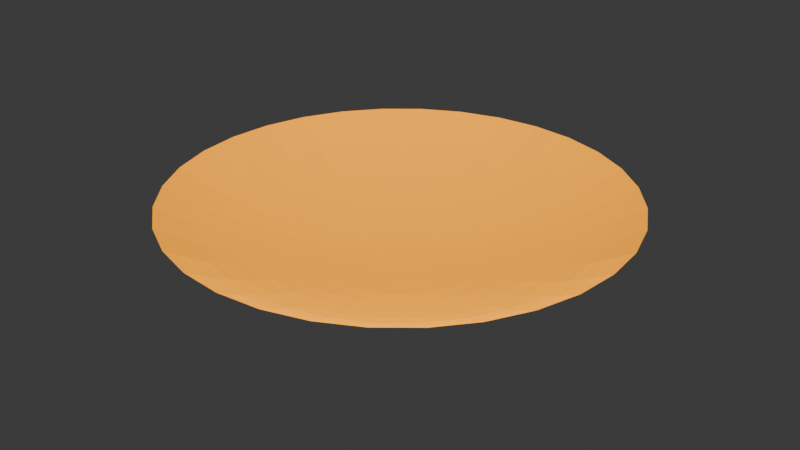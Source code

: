 # Source: mush.blend  (saved by Blender 4.1.23; exported with 4.5.12 LTS)
import bpy
from mathutils import Matrix  # noqa: F401  (used for matrix-valued properties, if any)

bpy.ops.wm.read_factory_settings(use_empty=True)
scene = bpy.context.scene
scene.name = 'Scene'

# ---- collections
col_collection = bpy.data.collections.new('Collection'); scene.collection.children.link(col_collection)

# ---- materials (node trees are filled in below, after node groups)
mat_material_001 = bpy.data.materials.new('Material.001')
mat_material_001.use_transparent_shadow = False

# ---- material node trees
mat_material_001.use_nodes = True; mat_material_001.node_tree.nodes.clear()
_N = mat_material_001.node_tree.nodes; _L = mat_material_001.node_tree.links
n0 = _N.new('ShaderNodeBsdfPrincipled'); n0.name = 'Principled BSDF'; n0.location = (10, 300)
n0.inputs[0].default_value = (0.8005, 0.2938, 0.0, 1.0)
n0.inputs[2].default_value = 0.185
n0.inputs[27].default_value = (0.7991, 0.2918, 0.0, 1.0)
n0.inputs[28].default_value = 1.0
n1 = _N.new('ShaderNodeOutputMaterial'); n1.name = 'Material Output'; n1.location = (300, 300)
_L.new(n0.outputs[0], n1.inputs[0])
n1.is_active_output = True

# ---- world
world_world = bpy.data.worlds.new('World'); scene.world = world_world
world_world.use_nodes = True; world_world.node_tree.nodes.clear()
_N = world_world.node_tree.nodes; _L = world_world.node_tree.links
n0 = _N.new('ShaderNodeOutputWorld'); n0.name = 'World Output'; n0.location = (300, 300)
n1 = _N.new('ShaderNodeBackground'); n1.name = 'Background'; n1.location = (10, 300)
n1.inputs[0].default_value = (0.05088, 0.05088, 0.05088, 1.0)
_L.new(n1.outputs[0], n0.inputs[0])
n0.is_active_output = True
world_world.color = (0.05088, 0.05088, 0.05088)
world_world.use_sun_shadow = False
world_world.sun_shadow_jitter_overblur = 0.0

# ---- meshes
me_circle = bpy.data.meshes.new('Circle')
me_circle.from_pydata([(1.082e-08, 1.894, 0.4887), (-0.3695, 1.858, 0.4887), (-0.7248, 1.75, 0.4887), (-1.052, 1.575, 0.4887), (-1.339, 1.339, 0.4887), (-1.575, 1.052, 0.4887), (-1.75, 0.7248, 0.4887), (-1.858, 0.3695, 0.4887), (-1.894, -1.332e-08, 0.4887), (-1.858, -0.3695, 0.4887), (-1.75, -0.7248, 0.4887), (-1.575, -1.052, 0.4887), (-1.339, -1.339, 0.4887), (-1.052, -1.575, 0.4887), (-0.7248, -1.75, 0.4887), (-0.3695, -1.858, 0.4887), (1.082e-08, -1.894, 0.4887), (0.3695, -1.858, 0.4887), (0.7248, -1.75, 0.4887), (1.052, -1.575, 0.4887), (1.339, -1.339, 0.4887), (1.575, -1.052, 0.4887), (1.75, -0.7248, 0.4887), (1.858, -0.3695, 0.4887), (1.894, -1.332e-08, 0.4887), (1.858, 0.3695, 0.4887), (1.75, 0.7248, 0.4887), (1.575, 1.052, 0.4887), (1.339, 1.339, 0.4887), (1.052, 1.575, 0.4887), (0.7248, 1.75, 0.4887), (0.3695, 1.858, 0.4887), (8.669e-09, 1.716, 0.3914), (-7.451e-09, 0.1831, 0.0), (6.869e-09, 1.561, 0.315), (4.773e-09, 1.38, 0.2416), (2.561e-09, 1.181, 0.1739), (4.657e-10, 0.9704, 0.1146), (-1.863e-09, 0.7576, 0.06596), (-3.958e-09, 0.5502, 0.02979), (-5.821e-09, 0.3562, 0.007521), (-0.03572, 0.1796, 0.0), (-0.3348, 1.683, 0.3914), (-0.0695, 0.3494, 0.007521), (-0.1073, 0.5396, 0.02979), (-0.1478, 0.7431, 0.06596), (-0.1893, 0.9518, 0.1146), (-0.2303, 1.158, 0.1739), (-0.2692, 1.353, 0.2416), (-0.3045, 1.531, 0.315), (-0.07007, 0.1692, 0.0), (-0.6567, 1.585, 0.3914), (-0.1363, 0.3291, 0.007521), (-0.2106, 0.5083, 0.02979), (-0.2899, 0.6999, 0.06596), (-0.3714, 0.8966, 0.1146), (-0.4518, 1.091, 0.1739), (-0.528, 1.275, 0.2416), (-0.5972, 1.442, 0.315), (-0.1017, 0.1522, 0.0), (-0.9533, 1.427, 0.3914), (-0.1979, 0.2962, 0.007521), (-0.3057, 0.4575, 0.02979), (-0.4209, 0.6299, 0.06596), (-0.5392, 0.8069, 0.1146), (-0.6559, 0.9816, 0.1739), (-0.7666, 1.147, 0.2416), (-0.867, 1.298, 0.315), (-0.1295, 0.1295, 0.0), (-1.213, 1.213, 0.3914), (-0.2519, 0.2519, 0.007521), (-0.3891, 0.3891, 0.02979), (-0.5357, 0.5357, 0.06596), (-0.6862, 0.6862, 0.1146), (-0.8348, 0.8348, 0.1739), (-0.9757, 0.9757, 0.2416), (-1.104, 1.104, 0.315), (-0.1522, 0.1017, 0.0), (-1.427, 0.9533, 0.3914), (-0.2962, 0.1979, 0.007521), (-0.4575, 0.3057, 0.02979), (-0.6299, 0.4209, 0.06596), (-0.8069, 0.5392, 0.1146), (-0.9816, 0.6559, 0.1739), (-1.147, 0.7666, 0.2416), (-1.298, 0.867, 0.315), (-0.1692, 0.07007, 0.0), (-1.585, 0.6567, 0.3914), (-0.3291, 0.1363, 0.007521), (-0.5083, 0.2106, 0.02979), (-0.6999, 0.2899, 0.06596), (-0.8966, 0.3714, 0.1146), (-1.091, 0.4518, 0.1739), (-1.275, 0.528, 0.2416), (-1.442, 0.5972, 0.315), (-0.1796, 0.03572, 0.0), (-1.683, 0.3348, 0.3914), (-0.3494, 0.0695, 0.007521), (-0.5396, 0.1073, 0.02979), (-0.7431, 0.1478, 0.06596), (-0.9518, 0.1893, 0.1146), (-1.158, 0.2303, 0.1739), (-1.353, 0.2692, 0.2416), (-1.531, 0.3045, 0.315), (-0.1831, -7.451e-09, 0.0), (-1.716, -1.067e-08, 0.3914), (-0.3562, -6.199e-09, 0.007521), (-0.5502, -5.413e-09, 0.02979), (-0.7576, -5.122e-09, 0.06596), (-0.9704, -5.355e-09, 0.1146), (-1.181, -6.054e-09, 0.1739), (-1.38, -7.101e-09, 0.2416), (-1.561, -8.702e-09, 0.315), (-0.1796, -0.03572, 0.0), (-1.683, -0.3348, 0.3914), (-0.3494, -0.0695, 0.007521), (-0.5396, -0.1073, 0.02979), (-0.7431, -0.1478, 0.06596), (-0.9518, -0.1893, 0.1146), (-1.158, -0.2303, 0.1739), (-1.353, -0.2692, 0.2416), (-1.531, -0.3045, 0.315), (-0.1692, -0.07007, 0.0), (-1.585, -0.6567, 0.3914), (-0.3291, -0.1363, 0.007521), (-0.5083, -0.2106, 0.02979), (-0.6999, -0.2899, 0.06596), (-0.8966, -0.3714, 0.1146), (-1.091, -0.4518, 0.1739), (-1.275, -0.528, 0.2416), (-1.442, -0.5972, 0.315), (-0.1522, -0.1017, 0.0), (-1.427, -0.9533, 0.3914), (-0.2962, -0.1979, 0.007521), (-0.4575, -0.3057, 0.02979), (-0.6299, -0.4209, 0.06596), (-0.8069, -0.5392, 0.1146), (-0.9816, -0.6559, 0.1739), (-1.147, -0.7666, 0.2416), (-1.298, -0.867, 0.315), (-0.1295, -0.1295, 0.0), (-1.213, -1.213, 0.3914), (-0.2519, -0.2519, 0.007521), (-0.3891, -0.3891, 0.02979), (-0.5357, -0.5357, 0.06596), (-0.6862, -0.6862, 0.1146), (-0.8348, -0.8348, 0.1739), (-0.9757, -0.9757, 0.2416), (-1.104, -1.104, 0.315), (-0.1017, -0.1522, 0.0), (-0.9533, -1.427, 0.3914), (-0.1979, -0.2962, 0.007521), (-0.3057, -0.4575, 0.02979), (-0.4209, -0.6299, 0.06596), (-0.5392, -0.8069, 0.1146), (-0.6559, -0.9816, 0.1739), (-0.7666, -1.147, 0.2416), (-0.867, -1.298, 0.315), (-0.07007, -0.1692, 0.0), (-0.6567, -1.585, 0.3914), (-0.1363, -0.3291, 0.007521), (-0.2106, -0.5083, 0.02979), (-0.2899, -0.6999, 0.06596), (-0.3714, -0.8966, 0.1146), (-0.4518, -1.091, 0.1739), (-0.528, -1.275, 0.2416), (-0.5972, -1.442, 0.315), (-0.03572, -0.1796, 0.0), (-0.3348, -1.683, 0.3914), (-0.0695, -0.3494, 0.007521), (-0.1073, -0.5396, 0.02979), (-0.1478, -0.7431, 0.06596), (-0.1893, -0.9518, 0.1146), (-0.2303, -1.158, 0.1739), (-0.2692, -1.353, 0.2416), (-0.3045, -1.531, 0.315), (7.451e-09, -0.1831, 0.0), (8.669e-09, -1.716, 0.3914), (6.17e-09, -0.3562, 0.007521), (5.18e-09, -0.5502, 0.02979), (4.715e-09, -0.7576, 0.06596), (4.657e-09, -0.9704, 0.1146), (5.064e-09, -1.181, 0.1739), (5.879e-09, -1.38, 0.2416), (7.101e-09, -1.561, 0.315), (0.03572, -0.1796, 0.0), (0.3348, -1.683, 0.3914), (0.0695, -0.3494, 0.007521), (0.1073, -0.5396, 0.02979), (0.1478, -0.7431, 0.06596), (0.1893, -0.9518, 0.1146), (0.2303, -1.158, 0.1739), (0.2692, -1.353, 0.2416), (0.3045, -1.531, 0.315), (0.07007, -0.1692, 0.0), (0.6567, -1.585, 0.3914), (0.1363, -0.3291, 0.007521), (0.2106, -0.5083, 0.02979), (0.2899, -0.6999, 0.06596), (0.3714, -0.8966, 0.1146), (0.4518, -1.091, 0.1739), (0.528, -1.275, 0.2416), (0.5972, -1.442, 0.315), (0.1017, -0.1522, 0.0), (0.9533, -1.427, 0.3914), (0.1979, -0.2962, 0.007521), (0.3057, -0.4575, 0.02979), (0.4209, -0.6299, 0.06596), (0.5392, -0.8069, 0.1146), (0.6559, -0.9816, 0.1739), (0.7666, -1.147, 0.2416), (0.867, -1.298, 0.315), (0.1295, -0.1295, 0.0), (1.213, -1.213, 0.3914), (0.2519, -0.2519, 0.007521), (0.3891, -0.3891, 0.02979), (0.5357, -0.5357, 0.06596), (0.6862, -0.6862, 0.1146), (0.8348, -0.8348, 0.1739), (0.9757, -0.9757, 0.2416), (1.104, -1.104, 0.315), (0.1522, -0.1017, 0.0), (1.427, -0.9533, 0.3914), (0.2962, -0.1979, 0.007521), (0.4575, -0.3057, 0.02979), (0.6299, -0.4209, 0.06596), (0.8069, -0.5392, 0.1146), (0.9816, -0.6559, 0.1739), (1.147, -0.7666, 0.2416), (1.298, -0.867, 0.315), (0.1692, -0.07007, 0.0), (1.585, -0.6567, 0.3914), (0.3291, -0.1363, 0.007521), (0.5083, -0.2106, 0.02979), (0.6999, -0.2899, 0.06596), (0.8966, -0.3714, 0.1146), (1.091, -0.4518, 0.1739), (1.275, -0.528, 0.2416), (1.442, -0.5972, 0.315), (0.1796, -0.03572, 0.0), (1.683, -0.3348, 0.3914), (0.3494, -0.0695, 0.007521), (0.5396, -0.1073, 0.02979), (0.7431, -0.1478, 0.06596), (0.9518, -0.1893, 0.1146), (1.158, -0.2303, 0.1739), (1.353, -0.2692, 0.2416), (1.531, -0.3045, 0.315), (0.1831, 7.451e-09, 0.0), (1.716, -1.067e-08, 0.3914), (0.3562, 5.821e-09, 0.007521), (0.5502, 3.725e-09, 0.02979), (0.7576, 1.513e-09, 0.06596), (0.9704, -9.313e-10, 0.1146), (1.181, -3.492e-09, 0.1739), (1.38, -6.054e-09, 0.2416), (1.561, -8.44e-09, 0.315), (0.1796, 0.03572, 0.0), (1.683, 0.3348, 0.3914), (0.3494, 0.0695, 0.007521), (0.5396, 0.1073, 0.02979), (0.7431, 0.1478, 0.06596), (0.9518, 0.1893, 0.1146), (1.158, 0.2303, 0.1739), (1.353, 0.2692, 0.2416), (1.531, 0.3045, 0.315), (0.1692, 0.07007, 0.0), (1.585, 0.6567, 0.3914), (0.3291, 0.1363, 0.007521), (0.5083, 0.2106, 0.02979), (0.6999, 0.2899, 0.06596), (0.8966, 0.3714, 0.1146), (1.091, 0.4518, 0.1739), (1.275, 0.528, 0.2416), (1.442, 0.5972, 0.315), (0.1522, 0.1017, 0.0), (1.427, 0.9533, 0.3914), (0.2962, 0.1979, 0.007521), (0.4575, 0.3057, 0.02979), (0.6299, 0.4209, 0.06596), (0.8069, 0.5392, 0.1146), (0.9816, 0.6559, 0.1739), (1.147, 0.7666, 0.2416), (1.298, 0.867, 0.315), (0.1295, 0.1295, 0.0), (1.213, 1.213, 0.3914), (0.2519, 0.2519, 0.007521), (0.3891, 0.3891, 0.02979), (0.5357, 0.5357, 0.06596), (0.6862, 0.6862, 0.1146), (0.8348, 0.8348, 0.1739), (0.9757, 0.9757, 0.2416), (1.104, 1.104, 0.315), (0.1017, 0.1522, 0.0), (0.9533, 1.427, 0.3914), (0.1979, 0.2962, 0.007521), (0.3057, 0.4575, 0.02979), (0.4209, 0.6299, 0.06596), (0.5392, 0.8069, 0.1146), (0.6559, 0.9816, 0.1739), (0.7666, 1.147, 0.2416), (0.867, 1.298, 0.315), (0.07007, 0.1692, 0.0), (0.6567, 1.585, 0.3914), (0.1363, 0.3291, 0.007521), (0.2106, 0.5083, 0.02979), (0.2899, 0.6999, 0.06596), (0.3714, 0.8966, 0.1146), (0.4518, 1.091, 0.1739), (0.528, 1.275, 0.2416), (0.5972, 1.442, 0.315), (0.03572, 0.1796, 0.0), (0.3348, 1.683, 0.3914), (0.0695, 0.3494, 0.007521), (0.1073, 0.5396, 0.02979), (0.1478, 0.7431, 0.06596), (0.1893, 0.9518, 0.1146), (0.2303, 1.158, 0.1739), (0.2692, 1.353, 0.2416), (0.3045, 1.531, 0.315)], [], [(312, 32, 0, 31), (285, 294, 29, 28), (168, 177, 16, 15), (51, 60, 3, 2), (294, 303, 30, 29), (177, 186, 17, 16), (60, 69, 4, 3), (303, 312, 31, 30), (186, 195, 18, 17), (69, 78, 5, 4), (195, 204, 19, 18), (78, 87, 6, 5), (42, 51, 2, 1), (204, 213, 20, 19), (87, 96, 7, 6), (213, 222, 21, 20), (96, 105, 8, 7), (222, 231, 22, 21), (105, 114, 9, 8), (231, 240, 23, 22), (114, 123, 10, 9), (240, 249, 24, 23), (123, 132, 11, 10), (249, 258, 25, 24), (132, 141, 12, 11), (258, 267, 26, 25), (141, 150, 13, 12), (267, 276, 27, 26), (150, 159, 14, 13), (276, 285, 28, 27), (159, 168, 15, 14), (41, 33, 311, 302, 293, 284, 275, 266, 257, 248, 239, 230, 221, 212, 203, 194, 185, 176, 167, 158, 149, 140, 131, 122, 113, 104, 95, 86, 77, 68, 59, 50), (42, 32, 34, 49), (49, 34, 35, 48), (48, 35, 36, 47), (47, 36, 37, 46), (46, 37, 38, 45), (45, 38, 39, 44), (44, 39, 40, 43), (43, 40, 33, 41), (51, 42, 49, 58), (58, 49, 48, 57), (57, 48, 47, 56), (56, 47, 46, 55), (55, 46, 45, 54), (54, 45, 44, 53), (53, 44, 43, 52), (52, 43, 41, 50), (60, 51, 58, 67), (67, 58, 57, 66), (66, 57, 56, 65), (65, 56, 55, 64), (64, 55, 54, 63), (63, 54, 53, 62), (62, 53, 52, 61), (61, 52, 50, 59), (69, 60, 67, 76), (76, 67, 66, 75), (75, 66, 65, 74), (74, 65, 64, 73), (73, 64, 63, 72), (72, 63, 62, 71), (71, 62, 61, 70), (70, 61, 59, 68), (78, 69, 76, 85), (85, 76, 75, 84), (84, 75, 74, 83), (83, 74, 73, 82), (82, 73, 72, 81), (81, 72, 71, 80), (80, 71, 70, 79), (79, 70, 68, 77), (87, 78, 85, 94), (94, 85, 84, 93), (93, 84, 83, 92), (92, 83, 82, 91), (91, 82, 81, 90), (90, 81, 80, 89), (89, 80, 79, 88), (88, 79, 77, 86), (96, 87, 94, 103), (103, 94, 93, 102), (102, 93, 92, 101), (101, 92, 91, 100), (100, 91, 90, 99), (99, 90, 89, 98), (98, 89, 88, 97), (97, 88, 86, 95), (105, 96, 103, 112), (112, 103, 102, 111), (111, 102, 101, 110), (110, 101, 100, 109), (109, 100, 99, 108), (108, 99, 98, 107), (107, 98, 97, 106), (106, 97, 95, 104), (114, 105, 112, 121), (121, 112, 111, 120), (120, 111, 110, 119), (119, 110, 109, 118), (118, 109, 108, 117), (117, 108, 107, 116), (116, 107, 106, 115), (115, 106, 104, 113), (123, 114, 121, 130), (130, 121, 120, 129), (129, 120, 119, 128), (128, 119, 118, 127), (127, 118, 117, 126), (126, 117, 116, 125), (125, 116, 115, 124), (124, 115, 113, 122), (132, 123, 130, 139), (139, 130, 129, 138), (138, 129, 128, 137), (137, 128, 127, 136), (136, 127, 126, 135), (135, 126, 125, 134), (134, 125, 124, 133), (133, 124, 122, 131), (141, 132, 139, 148), (148, 139, 138, 147), (147, 138, 137, 146), (146, 137, 136, 145), (145, 136, 135, 144), (144, 135, 134, 143), (143, 134, 133, 142), (142, 133, 131, 140), (150, 141, 148, 157), (157, 148, 147, 156), (156, 147, 146, 155), (155, 146, 145, 154), (154, 145, 144, 153), (153, 144, 143, 152), (152, 143, 142, 151), (151, 142, 140, 149), (159, 150, 157, 166), (166, 157, 156, 165), (165, 156, 155, 164), (164, 155, 154, 163), (163, 154, 153, 162), (162, 153, 152, 161), (161, 152, 151, 160), (160, 151, 149, 158), (168, 159, 166, 175), (175, 166, 165, 174), (174, 165, 164, 173), (173, 164, 163, 172), (172, 163, 162, 171), (171, 162, 161, 170), (170, 161, 160, 169), (169, 160, 158, 167), (177, 168, 175, 184), (184, 175, 174, 183), (183, 174, 173, 182), (182, 173, 172, 181), (181, 172, 171, 180), (180, 171, 170, 179), (179, 170, 169, 178), (178, 169, 167, 176), (186, 177, 184, 193), (193, 184, 183, 192), (192, 183, 182, 191), (191, 182, 181, 190), (190, 181, 180, 189), (189, 180, 179, 188), (188, 179, 178, 187), (187, 178, 176, 185), (195, 186, 193, 202), (202, 193, 192, 201), (201, 192, 191, 200), (200, 191, 190, 199), (199, 190, 189, 198), (198, 189, 188, 197), (197, 188, 187, 196), (196, 187, 185, 194), (204, 195, 202, 211), (211, 202, 201, 210), (210, 201, 200, 209), (209, 200, 199, 208), (208, 199, 198, 207), (207, 198, 197, 206), (206, 197, 196, 205), (205, 196, 194, 203), (213, 204, 211, 220), (220, 211, 210, 219), (219, 210, 209, 218), (218, 209, 208, 217), (217, 208, 207, 216), (216, 207, 206, 215), (215, 206, 205, 214), (214, 205, 203, 212), (222, 213, 220, 229), (229, 220, 219, 228), (228, 219, 218, 227), (227, 218, 217, 226), (226, 217, 216, 225), (225, 216, 215, 224), (224, 215, 214, 223), (223, 214, 212, 221), (231, 222, 229, 238), (238, 229, 228, 237), (237, 228, 227, 236), (236, 227, 226, 235), (235, 226, 225, 234), (234, 225, 224, 233), (233, 224, 223, 232), (232, 223, 221, 230), (240, 231, 238, 247), (247, 238, 237, 246), (246, 237, 236, 245), (245, 236, 235, 244), (244, 235, 234, 243), (243, 234, 233, 242), (242, 233, 232, 241), (241, 232, 230, 239), (249, 240, 247, 256), (256, 247, 246, 255), (255, 246, 245, 254), (254, 245, 244, 253), (253, 244, 243, 252), (252, 243, 242, 251), (251, 242, 241, 250), (250, 241, 239, 248), (258, 249, 256, 265), (265, 256, 255, 264), (264, 255, 254, 263), (263, 254, 253, 262), (262, 253, 252, 261), (261, 252, 251, 260), (260, 251, 250, 259), (259, 250, 248, 257), (267, 258, 265, 274), (274, 265, 264, 273), (273, 264, 263, 272), (272, 263, 262, 271), (271, 262, 261, 270), (270, 261, 260, 269), (269, 260, 259, 268), (268, 259, 257, 266), (276, 267, 274, 283), (283, 274, 273, 282), (282, 273, 272, 281), (281, 272, 271, 280), (280, 271, 270, 279), (279, 270, 269, 278), (278, 269, 268, 277), (277, 268, 266, 275), (285, 276, 283, 292), (292, 283, 282, 291), (291, 282, 281, 290), (290, 281, 280, 289), (289, 280, 279, 288), (288, 279, 278, 287), (287, 278, 277, 286), (286, 277, 275, 284), (294, 285, 292, 301), (301, 292, 291, 300), (300, 291, 290, 299), (299, 290, 289, 298), (298, 289, 288, 297), (297, 288, 287, 296), (296, 287, 286, 295), (295, 286, 284, 293), (303, 294, 301, 310), (310, 301, 300, 309), (309, 300, 299, 308), (308, 299, 298, 307), (307, 298, 297, 306), (306, 297, 296, 305), (305, 296, 295, 304), (304, 295, 293, 302), (312, 303, 310, 319), (319, 310, 309, 318), (318, 309, 308, 317), (317, 308, 307, 316), (316, 307, 306, 315), (315, 306, 305, 314), (314, 305, 304, 313), (313, 304, 302, 311), (32, 312, 319, 34), (34, 319, 318, 35), (35, 318, 317, 36), (36, 317, 316, 37), (37, 316, 315, 38), (38, 315, 314, 39), (39, 314, 313, 40), (40, 313, 311, 33), (32, 42, 1, 0)])
_uv = me_circle.uv_layers.new(name='UVMap')
_uv.uv.foreach_set('vector', [0.0, 0.0, 0.0, 0.0, 0.0, 0.0, 0.0, 0.0, 0.0, 0.0, 0.0, 0.0, 0.0, 0.0, 0.0, 0.0, 0.0, 0.0, 0.0, 0.0, 0.0, 0.0, 0.0, 0.0, 0.0, 0.0, 0.0, 0.0, 0.0, 0.0, 0.0, 0.0, 0.0, 0.0, 0.0, 0.0, 0.0, 0.0, 0.0, 0.0, 0.0, 0.0, 0.0, 0.0, 0.0, 0.0, 0.0, 0.0, 0.0, 0.0, 0.0, 0.0, 0.0, 0.0, 0.0, 0.0, 0.0, 0.0, 0.0, 0.0, 0.0, 0.0, 0.0, 0.0, 0.0, 0.0, 0.0, 0.0, 0.0, 0.0, 0.0, 0.0, 0.0, 0.0, 0.0, 0.0, 0.0, 0.0, 0.0, 0.0, 0.0, 0.0, 0.0, 0.0, 0.0, 0.0, 0.0, 0.0, 0.0, 0.0, 0.0, 0.0, 0.0, 0.0, 0.0, 0.0, 0.0, 0.0, 0.0, 0.0, 0.0, 0.0, 0.0, 0.0, 0.0, 0.0, 0.0, 0.0, 0.0, 0.0, 0.0, 0.0, 0.0, 0.0, 0.0, 0.0, 0.0, 0.0, 0.0, 0.0, 0.0, 0.0, 0.0, 0.0, 0.0, 0.0, 0.0, 0.0, 0.0, 0.0, 0.0, 0.0, 0.0, 0.0, 0.0, 0.0, 0.0, 0.0, 0.0, 0.0, 0.0, 0.0, 0.0, 0.0, 0.0, 0.0, 0.0, 0.0, 0.0, 0.0, 0.0, 0.0, 0.0, 0.0, 0.0, 0.0, 0.0, 0.0, 0.0, 0.0, 0.0, 0.0, 0.0, 0.0, 0.0, 0.0, 0.0, 0.0, 0.0, 0.0, 0.0, 0.0, 0.0, 0.0, 0.0, 0.0, 0.0, 0.0, 0.0, 0.0, 0.0, 0.0, 0.0, 0.0, 0.0, 0.0, 0.0, 0.0, 0.0, 0.0, 0.0, 0.0, 0.0, 0.0, 0.0, 0.0, 0.0, 0.0, 0.0, 0.0, 0.0, 0.0, 0.0, 0.0, 0.0, 0.0, 0.0, 0.0, 0.0, 0.0, 0.0, 0.0, 0.0, 0.0, 0.0, 0.0, 0.0, 0.0, 0.0, 0.0, 0.0, 0.0, 0.0, 0.0, 0.0, 0.0, 0.0, 0.0, 0.0, 0.0, 0.0, 0.0, 0.0, 0.0, 0.0, 0.0, 0.0, 0.0, 0.0, 0.0, 0.0, 0.0, 0.0, 0.0, 0.0, 0.0, 0.0, 0.0, 0.0, 0.0, 0.0, 0.0, 0.0, 0.0, 0.0, 0.0, 0.0, 0.0, 0.0, 0.0, 0.0, 0.0, 0.0, 0.0, 0.0, 0.0, 0.0, 0.0, 0.0, 0.0, 0.0, 0.0, 0.0, 0.0, 0.0, 0.0, 0.0, 0.0, 0.0, 0.0, 0.0, 0.0, 0.0, 0.0, 0.0, 0.0, 0.0, 0.0, 0.0, 0.0, 0.0, 0.0, 0.0, 0.0, 0.0, 0.0, 0.0, 0.0, 0.0, 0.0, 0.0, 0.0, 0.0, 0.0, 0.0, 0.0, 0.0, 0.0, 0.0, 0.0, 0.0, 0.0, 0.0, 0.0, 0.0, 0.0, 0.0, 0.0, 0.0, 0.0, 0.0, 0.0, 0.0, 0.0, 0.0, 0.0, 0.0, 0.0, 0.0, 0.0, 0.0, 0.0, 0.0, 0.0, 0.0, 0.0, 0.0, 0.0, 0.0, 0.0, 0.0, 0.0, 0.0, 0.0, 0.0, 0.0, 0.0, 0.0, 0.0, 0.0, 0.0, 0.0, 0.0, 0.0, 0.0, 0.0, 0.0, 0.0, 0.0, 0.0, 0.0, 0.0, 0.0, 0.0, 0.0, 0.0, 0.0, 0.0, 0.0, 0.0, 0.0, 0.0, 0.0, 0.0, 0.0, 0.0, 0.0, 0.0, 0.0, 0.0, 0.0, 0.0, 0.0, 0.0, 0.0, 0.0, 0.0, 0.0, 0.0, 0.0, 0.0, 0.0, 0.0, 0.0, 0.0, 0.0, 0.0, 0.0, 0.0, 0.0, 0.0, 0.0, 0.0, 0.0, 0.0, 0.0, 0.0, 0.0, 0.0, 0.0, 0.0, 0.0, 0.0, 0.0, 0.0, 0.0, 0.0, 0.0, 0.0, 0.0, 0.0, 0.0, 0.0, 0.0, 0.0, 0.0, 0.0, 0.0, 0.0, 0.0, 0.0, 0.0, 0.0, 0.0, 0.0, 0.0, 0.0, 0.0, 0.0, 0.0, 0.0, 0.0, 0.0, 0.0, 0.0, 0.0, 0.0, 0.0, 0.0, 0.0, 0.0, 0.0, 0.0, 0.0, 0.0, 0.0, 0.0, 0.0, 0.0, 0.0, 0.0, 0.0, 0.0, 0.0, 0.0, 0.0, 0.0, 0.0, 0.0, 0.0, 0.0, 0.0, 0.0, 0.0, 0.0, 0.0, 0.0, 0.0, 0.0, 0.0, 0.0, 0.0, 0.0, 0.0, 0.0, 0.0, 0.0, 0.0, 0.0, 0.0, 0.0, 0.0, 0.0, 0.0, 0.0, 0.0, 0.0, 0.0, 0.0, 0.0, 0.0, 0.0, 0.0, 0.0, 0.0, 0.0, 0.0, 0.0, 0.0, 0.0, 0.0, 0.0, 0.0, 0.0, 0.0, 0.0, 0.0, 0.0, 0.0, 0.0, 0.0, 0.0, 0.0, 0.0, 0.0, 0.0, 0.0, 0.0, 0.0, 0.0, 0.0, 0.0, 0.0, 0.0, 0.0, 0.0, 0.0, 0.0, 0.0, 0.0, 0.0, 0.0, 0.0, 0.0, 0.0, 0.0, 0.0, 0.0, 0.0, 0.0, 0.0, 0.0, 0.0, 0.0, 0.0, 0.0, 0.0, 0.0, 0.0, 0.0, 0.0, 0.0, 0.0, 0.0, 0.0, 0.0, 0.0, 0.0, 0.0, 0.0, 0.0, 0.0, 0.0, 0.0, 0.0, 0.0, 0.0, 0.0, 0.0, 0.0, 0.0, 0.0, 0.0, 0.0, 0.0, 0.0, 0.0, 0.0, 0.0, 0.0, 0.0, 0.0, 0.0, 0.0, 0.0, 0.0, 0.0, 0.0, 0.0, 0.0, 0.0, 0.0, 0.0, 0.0, 0.0, 0.0, 0.0, 0.0, 0.0, 0.0, 0.0, 0.0, 0.0, 0.0, 0.0, 0.0, 0.0, 0.0, 0.0, 0.0, 0.0, 0.0, 0.0, 0.0, 0.0, 0.0, 0.0, 0.0, 0.0, 0.0, 0.0, 0.0, 0.0, 0.0, 0.0, 0.0, 0.0, 0.0, 0.0, 0.0, 0.0, 0.0, 0.0, 0.0, 0.0, 0.0, 0.0, 0.0, 0.0, 0.0, 0.0, 0.0, 0.0, 0.0, 0.0, 0.0, 0.0, 0.0, 0.0, 0.0, 0.0, 0.0, 0.0, 0.0, 0.0, 0.0, 0.0, 0.0, 0.0, 0.0, 0.0, 0.0, 0.0, 0.0, 0.0, 0.0, 0.0, 0.0, 0.0, 0.0, 0.0, 0.0, 0.0, 0.0, 0.0, 0.0, 0.0, 0.0, 0.0, 0.0, 0.0, 0.0, 0.0, 0.0, 0.0, 0.0, 0.0, 0.0, 0.0, 0.0, 0.0, 0.0, 0.0, 0.0, 0.0, 0.0, 0.0, 0.0, 0.0, 0.0, 0.0, 0.0, 0.0, 0.0, 0.0, 0.0, 0.0, 0.0, 0.0, 0.0, 0.0, 0.0, 0.0, 0.0, 0.0, 0.0, 0.0, 0.0, 0.0, 0.0, 0.0, 0.0, 0.0, 0.0, 0.0, 0.0, 0.0, 0.0, 0.0, 0.0, 0.0, 0.0, 0.0, 0.0, 0.0, 0.0, 0.0, 0.0, 0.0, 0.0, 0.0, 0.0, 0.0, 0.0, 0.0, 0.0, 0.0, 0.0, 0.0, 0.0, 0.0, 0.0, 0.0, 0.0, 0.0, 0.0, 0.0, 0.0, 0.0, 0.0, 0.0, 0.0, 0.0, 0.0, 0.0, 0.0, 0.0, 0.0, 0.0, 0.0, 0.0, 0.0, 0.0, 0.0, 0.0, 0.0, 0.0, 0.0, 0.0, 0.0, 0.0, 0.0, 0.0, 0.0, 0.0, 0.0, 0.0, 0.0, 0.0, 0.0, 0.0, 0.0, 0.0, 0.0, 0.0, 0.0, 0.0, 0.0, 0.0, 0.0, 0.0, 0.0, 0.0, 0.0, 0.0, 0.0, 0.0, 0.0, 0.0, 0.0, 0.0, 0.0, 0.0, 0.0, 0.0, 0.0, 0.0, 0.0, 0.0, 0.0, 0.0, 0.0, 0.0, 0.0, 0.0, 0.0, 0.0, 0.0, 0.0, 0.0, 0.0, 0.0, 0.0, 0.0, 0.0, 0.0, 0.0, 0.0, 0.0, 0.0, 0.0, 0.0, 0.0, 0.0, 0.0, 0.0, 0.0, 0.0, 0.0, 0.0, 0.0, 0.0, 0.0, 0.0, 0.0, 0.0, 0.0, 0.0, 0.0, 0.0, 0.0, 0.0, 0.0, 0.0, 0.0, 0.0, 0.0, 0.0, 0.0, 0.0, 0.0, 0.0, 0.0, 0.0, 0.0, 0.0, 0.0, 0.0, 0.0, 0.0, 0.0, 0.0, 0.0, 0.0, 0.0, 0.0, 0.0, 0.0, 0.0, 0.0, 0.0, 0.0, 0.0, 0.0, 0.0, 0.0, 0.0, 0.0, 0.0, 0.0, 0.0, 0.0, 0.0, 0.0, 0.0, 0.0, 0.0, 0.0, 0.0, 0.0, 0.0, 0.0, 0.0, 0.0, 0.0, 0.0, 0.0, 0.0, 0.0, 0.0, 0.0, 0.0, 0.0, 0.0, 0.0, 0.0, 0.0, 0.0, 0.0, 0.0, 0.0, 0.0, 0.0, 0.0, 0.0, 0.0, 0.0, 0.0, 0.0, 0.0, 0.0, 0.0, 0.0, 0.0, 0.0, 0.0, 0.0, 0.0, 0.0, 0.0, 0.0, 0.0, 0.0, 0.0, 0.0, 0.0, 0.0, 0.0, 0.0, 0.0, 0.0, 0.0, 0.0, 0.0, 0.0, 0.0, 0.0, 0.0, 0.0, 0.0, 0.0, 0.0, 0.0, 0.0, 0.0, 0.0, 0.0, 0.0, 0.0, 0.0, 0.0, 0.0, 0.0, 0.0, 0.0, 0.0, 0.0, 0.0, 0.0, 0.0, 0.0, 0.0, 0.0, 0.0, 0.0, 0.0, 0.0, 0.0, 0.0, 0.0, 0.0, 0.0, 0.0, 0.0, 0.0, 0.0, 0.0, 0.0, 0.0, 0.0, 0.0, 0.0, 0.0, 0.0, 0.0, 0.0, 0.0, 0.0, 0.0, 0.0, 0.0, 0.0, 0.0, 0.0, 0.0, 0.0, 0.0, 0.0, 0.0, 0.0, 0.0, 0.0, 0.0, 0.0, 0.0, 0.0, 0.0, 0.0, 0.0, 0.0, 0.0, 0.0, 0.0, 0.0, 0.0, 0.0, 0.0, 0.0, 0.0, 0.0, 0.0, 0.0, 0.0, 0.0, 0.0, 0.0, 0.0, 0.0, 0.0, 0.0, 0.0, 0.0, 0.0, 0.0, 0.0, 0.0, 0.0, 0.0, 0.0, 0.0, 0.0, 0.0, 0.0, 0.0, 0.0, 0.0, 0.0, 0.0, 0.0, 0.0, 0.0, 0.0, 0.0, 0.0, 0.0, 0.0, 0.0, 0.0, 0.0, 0.0, 0.0, 0.0, 0.0, 0.0, 0.0, 0.0, 0.0, 0.0, 0.0, 0.0, 0.0, 0.0, 0.0, 0.0, 0.0, 0.0, 0.0, 0.0, 0.0, 0.0, 0.0, 0.0, 0.0, 0.0, 0.0, 0.0, 0.0, 0.0, 0.0, 0.0, 0.0, 0.0, 0.0, 0.0, 0.0, 0.0, 0.0, 0.0, 0.0, 0.0, 0.0, 0.0, 0.0, 0.0, 0.0, 0.0, 0.0, 0.0, 0.0, 0.0, 0.0, 0.0, 0.0, 0.0, 0.0, 0.0, 0.0, 0.0, 0.0, 0.0, 0.0, 0.0, 0.0, 0.0, 0.0, 0.0, 0.0, 0.0, 0.0, 0.0, 0.0, 0.0, 0.0, 0.0, 0.0, 0.0, 0.0, 0.0, 0.0, 0.0, 0.0, 0.0, 0.0, 0.0, 0.0, 0.0, 0.0, 0.0, 0.0, 0.0, 0.0, 0.0, 0.0, 0.0, 0.0, 0.0, 0.0, 0.0, 0.0, 0.0, 0.0, 0.0, 0.0, 0.0, 0.0, 0.0, 0.0, 0.0, 0.0, 0.0, 0.0, 0.0, 0.0, 0.0, 0.0, 0.0, 0.0, 0.0, 0.0, 0.0, 0.0, 0.0, 0.0, 0.0, 0.0, 0.0, 0.0, 0.0, 0.0, 0.0, 0.0, 0.0, 0.0, 0.0, 0.0, 0.0, 0.0, 0.0, 0.0, 0.0, 0.0, 0.0, 0.0, 0.0, 0.0, 0.0, 0.0, 0.0, 0.0, 0.0, 0.0, 0.0, 0.0, 0.0, 0.0, 0.0, 0.0, 0.0, 0.0, 0.0, 0.0, 0.0, 0.0, 0.0, 0.0, 0.0, 0.0, 0.0, 0.0, 0.0, 0.0, 0.0, 0.0, 0.0, 0.0, 0.0, 0.0, 0.0, 0.0, 0.0, 0.0, 0.0, 0.0, 0.0, 0.0, 0.0, 0.0, 0.0, 0.0, 0.0, 0.0, 0.0, 0.0, 0.0, 0.0, 0.0, 0.0, 0.0, 0.0, 0.0, 0.0, 0.0, 0.0, 0.0, 0.0, 0.0, 0.0, 0.0, 0.0, 0.0, 0.0, 0.0, 0.0, 0.0, 0.0, 0.0, 0.0, 0.0, 0.0, 0.0, 0.0, 0.0, 0.0, 0.0, 0.0, 0.0, 0.0, 0.0, 0.0, 0.0, 0.0, 0.0, 0.0, 0.0, 0.0, 0.0, 0.0, 0.0, 0.0, 0.0, 0.0, 0.0, 0.0, 0.0, 0.0, 0.0, 0.0, 0.0, 0.0, 0.0, 0.0, 0.0, 0.0, 0.0, 0.0, 0.0, 0.0, 0.0, 0.0, 0.0, 0.0, 0.0, 0.0, 0.0, 0.0, 0.0, 0.0, 0.0, 0.0, 0.0, 0.0, 0.0, 0.0, 0.0, 0.0, 0.0, 0.0, 0.0, 0.0, 0.0, 0.0, 0.0, 0.0, 0.0, 0.0, 0.0, 0.0, 0.0, 0.0, 0.0, 0.0, 0.0, 0.0, 0.0, 0.0, 0.0, 0.0, 0.0, 0.0, 0.0, 0.0, 0.0, 0.0, 0.0, 0.0, 0.0, 0.0, 0.0, 0.0, 0.0, 0.0, 0.0, 0.0, 0.0, 0.0, 0.0, 0.0, 0.0, 0.0, 0.0, 0.0, 0.0, 0.0, 0.0, 0.0, 0.0, 0.0, 0.0, 0.0, 0.0, 0.0, 0.0, 0.0, 0.0, 0.0, 0.0, 0.0, 0.0, 0.0, 0.0, 0.0, 0.0, 0.0, 0.0, 0.0, 0.0, 0.0, 0.0, 0.0, 0.0, 0.0, 0.0, 0.0, 0.0, 0.0, 0.0, 0.0, 0.0, 0.0, 0.0, 0.0, 0.0, 0.0, 0.0, 0.0, 0.0, 0.0, 0.0, 0.0, 0.0, 0.0, 0.0, 0.0, 0.0, 0.0, 0.0, 0.0, 0.0, 0.0, 0.0, 0.0, 0.0, 0.0, 0.0, 0.0, 0.0, 0.0, 0.0, 0.0, 0.0, 0.0, 0.0, 0.0, 0.0, 0.0, 0.0, 0.0, 0.0, 0.0, 0.0, 0.0, 0.0, 0.0, 0.0, 0.0, 0.0, 0.0, 0.0, 0.0, 0.0, 0.0, 0.0, 0.0, 0.0, 0.0, 0.0, 0.0, 0.0, 0.0, 0.0, 0.0, 0.0, 0.0, 0.0, 0.0, 0.0, 0.0, 0.0, 0.0, 0.0, 0.0, 0.0, 0.0, 0.0, 0.0, 0.0, 0.0, 0.0, 0.0, 0.0, 0.0, 0.0, 0.0, 0.0, 0.0, 0.0, 0.0, 0.0, 0.0, 0.0, 0.0, 0.0, 0.0, 0.0, 0.0, 0.0, 0.0, 0.0, 0.0, 0.0, 0.0, 0.0, 0.0, 0.0, 0.0, 0.0, 0.0, 0.0, 0.0, 0.0, 0.0, 0.0, 0.0, 0.0, 0.0, 0.0, 0.0, 0.0, 0.0, 0.0, 0.0, 0.0, 0.0, 0.0, 0.0, 0.0, 0.0, 0.0, 0.0, 0.0, 0.0, 0.0, 0.0, 0.0, 0.0, 0.0, 0.0, 0.0, 0.0, 0.0, 0.0, 0.0, 0.0, 0.0, 0.0, 0.0, 0.0, 0.0, 0.0, 0.0, 0.0, 0.0, 0.0, 0.0, 0.0, 0.0, 0.0, 0.0, 0.0, 0.0, 0.0, 0.0, 0.0, 0.0, 0.0, 0.0, 0.0, 0.0, 0.0, 0.0, 0.0, 0.0, 0.0, 0.0, 0.0, 0.0, 0.0, 0.0, 0.0, 0.0, 0.0, 0.0, 0.0, 0.0, 0.0, 0.0, 0.0, 0.0, 0.0, 0.0, 0.0, 0.0, 0.0, 0.0, 0.0, 0.0, 0.0, 0.0, 0.0, 0.0, 0.0, 0.0, 0.0, 0.0, 0.0, 0.0, 0.0, 0.0, 0.0, 0.0, 0.0, 0.0, 0.0, 0.0, 0.0, 0.0, 0.0, 0.0, 0.0, 0.0, 0.0, 0.0, 0.0, 0.0, 0.0, 0.0, 0.0, 0.0, 0.0, 0.0, 0.0, 0.0, 0.0, 0.0, 0.0, 0.0, 0.0, 0.0, 0.0, 0.0, 0.0, 0.0, 0.0, 0.0, 0.0, 0.0, 0.0, 0.0, 0.0, 0.0, 0.0, 0.0, 0.0, 0.0, 0.0, 0.0, 0.0, 0.0, 0.0, 0.0, 0.0, 0.0, 0.0, 0.0, 0.0, 0.0, 0.0, 0.0, 0.0, 0.0, 0.0, 0.0, 0.0, 0.0, 0.0, 0.0, 0.0, 0.0, 0.0, 0.0, 0.0, 0.0, 0.0, 0.0, 0.0, 0.0, 0.0, 0.0, 0.0, 0.0, 0.0, 0.0, 0.0, 0.0, 0.0, 0.0, 0.0, 0.0, 0.0, 0.0, 0.0, 0.0, 0.0, 0.0, 0.0, 0.0, 0.0, 0.0, 0.0, 0.0, 0.0, 0.0, 0.0, 0.0, 0.0, 0.0, 0.0, 0.0, 0.0, 0.0, 0.0, 0.0, 0.0, 0.0, 0.0, 0.0, 0.0, 0.0, 0.0, 0.0, 0.0, 0.0, 0.0, 0.0, 0.0, 0.0, 0.0, 0.0, 0.0, 0.0, 0.0, 0.0, 0.0, 0.0, 0.0, 0.0, 0.0, 0.0, 0.0, 0.0, 0.0, 0.0, 0.0, 0.0, 0.0, 0.0, 0.0, 0.0, 0.0, 0.0, 0.0, 0.0, 0.0, 0.0, 0.0, 0.0, 0.0, 0.0, 0.0, 0.0, 0.0, 0.0, 0.0, 0.0, 0.0, 0.0, 0.0, 0.0, 0.0, 0.0, 0.0, 0.0, 0.0, 0.0, 0.0, 0.0, 0.0, 0.0, 0.0, 0.0, 0.0, 0.0, 0.0, 0.0, 0.0, 0.0, 0.0, 0.0, 0.0, 0.0, 0.0, 0.0, 0.0, 0.0, 0.0, 0.0, 0.0, 0.0, 0.0, 0.0, 0.0, 0.0, 0.0, 0.0, 0.0, 0.0, 0.0, 0.0, 0.0, 0.0, 0.0, 0.0, 0.0, 0.0, 0.0, 0.0, 0.0, 0.0, 0.0, 0.0, 0.0, 0.0, 0.0, 0.0, 0.0, 0.0, 0.0, 0.0, 0.0, 0.0, 0.0, 0.0, 0.0, 0.0, 0.0, 0.0, 0.0, 0.0, 0.0, 0.0, 0.0, 0.0, 0.0, 0.0, 0.0, 0.0, 0.0, 0.0, 0.0, 0.0, 0.0, 0.0, 0.0, 0.0, 0.0, 0.0, 0.0, 0.0, 0.0, 0.0, 0.0, 0.0, 0.0, 0.0, 0.0, 0.0, 0.0, 0.0, 0.0, 0.0, 0.0, 0.0, 0.0, 0.0, 0.0, 0.0, 0.0, 0.0, 0.0, 0.0, 0.0, 0.0, 0.0, 0.0, 0.0, 0.0, 0.0, 0.0, 0.0, 0.0, 0.0, 0.0, 0.0, 0.0, 0.0, 0.0, 0.0, 0.0, 0.0, 0.0, 0.0, 0.0, 0.0, 0.0, 0.0, 0.0, 0.0, 0.0, 0.0, 0.0, 0.0, 0.0, 0.0, 0.0, 0.0, 0.0, 0.0, 0.0, 0.0, 0.0, 0.0, 0.0, 0.0, 0.0, 0.0, 0.0, 0.0, 0.0, 0.0, 0.0, 0.0, 0.0, 0.0, 0.0, 0.0, 0.0, 0.0, 0.0, 0.0, 0.0, 0.0, 0.0, 0.0, 0.0, 0.0, 0.0, 0.0, 0.0, 0.0, 0.0, 0.0, 0.0, 0.0, 0.0, 0.0, 0.0, 0.0, 0.0, 0.0, 0.0, 0.0, 0.0, 0.0, 0.0, 0.0, 0.0, 0.0, 0.0, 0.0, 0.0, 0.0, 0.0, 0.0, 0.0, 0.0, 0.0, 0.0, 0.0, 0.0, 0.0, 0.0, 0.0, 0.0, 0.0, 0.0, 0.0, 0.0, 0.0, 0.0, 0.0, 0.0, 0.0, 0.0, 0.0, 0.0, 0.0, 0.0, 0.0, 0.0, 0.0, 0.0, 0.0, 0.0, 0.0, 0.0, 0.0, 0.0, 0.0, 0.0, 0.0, 0.0, 0.0, 0.0, 0.0, 0.0, 0.0, 0.0, 0.0, 0.0, 0.0, 0.0, 0.0, 0.0, 0.0, 0.0, 0.0, 0.0, 0.0, 0.0, 0.0, 0.0, 0.0, 0.0, 0.0, 0.0, 0.0, 0.0, 0.0, 0.0, 0.0, 0.0, 0.0, 0.0, 0.0, 0.0, 0.0, 0.0, 0.0, 0.0, 0.0, 0.0, 0.0, 0.0, 0.0, 0.0, 0.0, 0.0, 0.0, 0.0, 0.0, 0.0, 0.0, 0.0, 0.0, 0.0, 0.0, 0.0, 0.0, 0.0, 0.0, 0.0, 0.0, 0.0, 0.0, 0.0, 0.0, 0.0, 0.0, 0.0, 0.0, 0.0, 0.0, 0.0, 0.0, 0.0, 0.0, 0.0, 0.0, 0.0, 0.0, 0.0, 0.0, 0.0, 0.0, 0.0, 0.0, 0.0, 0.0, 0.0, 0.0, 0.0, 0.0, 0.0, 0.0, 0.0, 0.0, 0.0, 0.0, 0.0, 0.0, 0.0, 0.0, 0.0, 0.0, 0.0, 0.0, 0.0, 0.0, 0.0, 0.0, 0.0, 0.0, 0.0, 0.0, 0.0, 0.0, 0.0, 0.0, 0.0, 0.0, 0.0, 0.0, 0.0, 0.0, 0.0, 0.0, 0.0, 0.0, 0.0, 0.0, 0.0, 0.0, 0.0, 0.0, 0.0, 0.0, 0.0, 0.0, 0.0, 0.0, 0.0, 0.0, 0.0, 0.0, 0.0, 0.0, 0.0, 0.0, 0.0, 0.0, 0.0, 0.0, 0.0, 0.0, 0.0, 0.0, 0.0, 0.0, 0.0, 0.0, 0.0, 0.0, 0.0, 0.0, 0.0, 0.0, 0.0, 0.0, 0.0, 0.0, 0.0, 0.0, 0.0, 0.0, 0.0, 0.0, 0.0, 0.0, 0.0, 0.0, 0.0, 0.0, 0.0, 0.0, 0.0, 0.0, 0.0, 0.0, 0.0, 0.0, 0.0, 0.0, 0.0, 0.0, 0.0, 0.0, 0.0, 0.0, 0.0, 0.0, 0.0, 0.0, 0.0, 0.0, 0.0, 0.0, 0.0, 0.0, 0.0, 0.0, 0.0, 0.0, 0.0, 0.0, 0.0, 0.0, 0.0, 0.0, 0.0, 0.0, 0.0, 0.0, 0.0, 0.0, 0.0, 0.0, 0.0, 0.0, 0.0, 0.0, 0.0, 0.0, 0.0, 0.0, 0.0, 0.0, 0.0, 0.0, 0.0, 0.0, 0.0, 0.0, 0.0, 0.0, 0.0, 0.0, 0.0, 0.0, 0.0, 0.0, 0.0, 0.0, 0.0, 0.0, 0.0, 0.0, 0.0, 0.0, 0.0, 0.0, 0.0, 0.0, 0.0, 0.0, 0.0, 0.0, 0.0, 0.0, 0.0, 0.0, 0.0, 0.0, 0.0, 0.0, 0.0, 0.0, 0.0, 0.0, 0.0, 0.0, 0.0, 0.0, 0.0, 0.0, 0.0, 0.0, 0.0, 0.0])
me_circle.materials.append(mat_material_001)
me_circle.update()

# ---- objects
ob_circle = bpy.data.objects.new('Circle', me_circle)

# ---- transforms, parenting, visibility, modifiers, constraints
ob_circle.location = (0.0, 0.0, 0.0)

# ---- collection membership
col_collection.objects.link(ob_circle)

# ---- scene / render settings (as saved in the file)
scene.frame_start = 1; scene.frame_end = 250; scene.frame_set(1)
scene.render.engine = 'BLENDER_EEVEE_NEXT'
scene.cycles.sampling_pattern = 'TABULATED_SOBOL'
scene.eevee.ray_tracing_options.trace_max_roughness = 0.0
bpy.context.view_layer.update()

# ---- added for rendering (the .blend has no active camera and no usable light): camera, sun
cam_auto = bpy.data.cameras.new('AutoCamera')
cam_auto.lens = 50.0
cam_auto.sensor_width = 36.0
cam_auto.clip_end = 1000.0
ob_auto_camera = bpy.data.objects.new('AutoCamera', cam_auto)
scene.collection.objects.link(ob_auto_camera)
ob_auto_camera.location = (4.97693, -5.97231, 4.22589)
ob_auto_camera.rotation_euler = (1.09748, -7.21219e-08, 0.694738)
scene.camera = ob_auto_camera
light_auto_sun = bpy.data.lights.new('AutoSun', 'SUN')
light_auto_sun.energy = 3.0
light_auto_sun.angle = 0.0523599
ob_auto_sun = bpy.data.objects.new('AutoSun', light_auto_sun)
scene.collection.objects.link(ob_auto_sun)
ob_auto_sun.rotation_euler = (0.872665, 0.174533, 0.523599)
bpy.context.view_layer.update()
